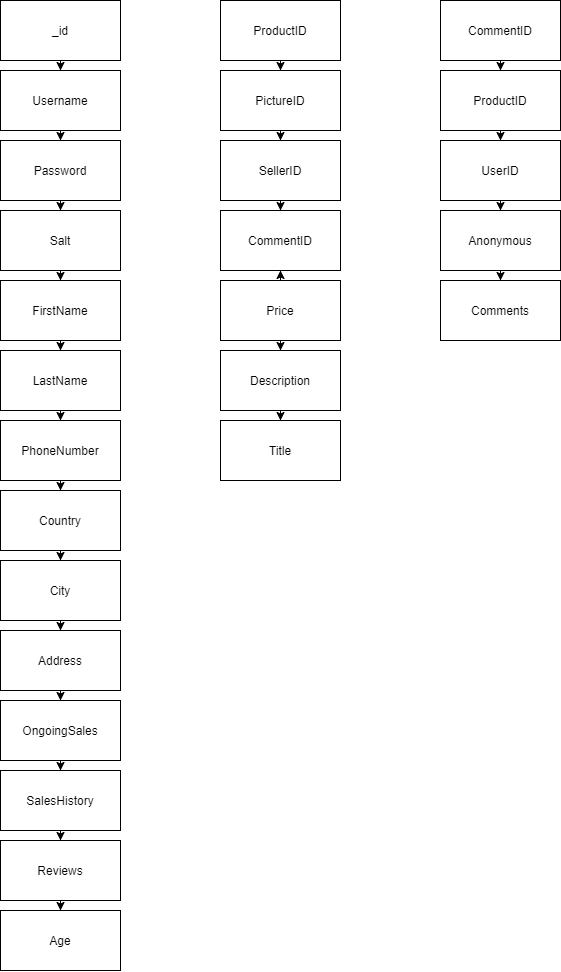

The diagram above was exported from draw.io. Its source (the exported page's mxGraphModel, read from the mxfile embedded in the PNG):
<mxGraphModel dx="1730" dy="967" grid="1" gridSize="10" guides="1" tooltips="1" connect="1" arrows="1" fold="1" page="1" pageScale="1" pageWidth="850" pageHeight="1100" math="0" shadow="0">
  <root>
    <mxCell id="0" />
    <mxCell id="1" parent="0" />
    <mxCell id="bn1y7iWH_usr6petXUzO-3" value="" style="edgeStyle=orthogonalEdgeStyle;rounded=0;orthogonalLoop=1;jettySize=auto;html=1;" parent="1" source="bn1y7iWH_usr6petXUzO-1" target="bn1y7iWH_usr6petXUzO-2" edge="1">
      <mxGeometry relative="1" as="geometry" />
    </mxCell>
    <mxCell id="bn1y7iWH_usr6petXUzO-1" value="_id" style="rounded=0;whiteSpace=wrap;html=1;" parent="1" vertex="1">
      <mxGeometry x="40" y="40" width="120" height="60" as="geometry" />
    </mxCell>
    <mxCell id="bn1y7iWH_usr6petXUzO-5" value="" style="edgeStyle=orthogonalEdgeStyle;rounded=0;orthogonalLoop=1;jettySize=auto;html=1;" parent="1" source="bn1y7iWH_usr6petXUzO-2" target="bn1y7iWH_usr6petXUzO-4" edge="1">
      <mxGeometry relative="1" as="geometry" />
    </mxCell>
    <mxCell id="bn1y7iWH_usr6petXUzO-2" value="Username" style="rounded=0;whiteSpace=wrap;html=1;" parent="1" vertex="1">
      <mxGeometry x="40" y="110" width="120" height="60" as="geometry" />
    </mxCell>
    <mxCell id="d7YOGctM_Ru-WtLWVebp-4" value="" style="edgeStyle=orthogonalEdgeStyle;rounded=0;orthogonalLoop=1;jettySize=auto;html=1;" edge="1" parent="1" source="bn1y7iWH_usr6petXUzO-4" target="d7YOGctM_Ru-WtLWVebp-3">
      <mxGeometry relative="1" as="geometry" />
    </mxCell>
    <mxCell id="bn1y7iWH_usr6petXUzO-4" value="Password" style="rounded=0;whiteSpace=wrap;html=1;" parent="1" vertex="1">
      <mxGeometry x="40" y="180" width="120" height="60" as="geometry" />
    </mxCell>
    <mxCell id="d7YOGctM_Ru-WtLWVebp-6" value="" style="edgeStyle=orthogonalEdgeStyle;rounded=0;orthogonalLoop=1;jettySize=auto;html=1;" edge="1" parent="1" source="d7YOGctM_Ru-WtLWVebp-3" target="d7YOGctM_Ru-WtLWVebp-5">
      <mxGeometry relative="1" as="geometry" />
    </mxCell>
    <mxCell id="d7YOGctM_Ru-WtLWVebp-3" value="Salt" style="rounded=0;whiteSpace=wrap;html=1;" vertex="1" parent="1">
      <mxGeometry x="40" y="250" width="120" height="60" as="geometry" />
    </mxCell>
    <mxCell id="d7YOGctM_Ru-WtLWVebp-8" value="" style="edgeStyle=orthogonalEdgeStyle;rounded=0;orthogonalLoop=1;jettySize=auto;html=1;" edge="1" parent="1" source="d7YOGctM_Ru-WtLWVebp-5" target="d7YOGctM_Ru-WtLWVebp-7">
      <mxGeometry relative="1" as="geometry" />
    </mxCell>
    <mxCell id="d7YOGctM_Ru-WtLWVebp-5" value="FirstName" style="rounded=0;whiteSpace=wrap;html=1;" vertex="1" parent="1">
      <mxGeometry x="40" y="320" width="120" height="60" as="geometry" />
    </mxCell>
    <mxCell id="d7YOGctM_Ru-WtLWVebp-10" value="" style="edgeStyle=orthogonalEdgeStyle;rounded=0;orthogonalLoop=1;jettySize=auto;html=1;" edge="1" parent="1" source="d7YOGctM_Ru-WtLWVebp-7" target="d7YOGctM_Ru-WtLWVebp-9">
      <mxGeometry relative="1" as="geometry" />
    </mxCell>
    <mxCell id="d7YOGctM_Ru-WtLWVebp-7" value="LastName" style="rounded=0;whiteSpace=wrap;html=1;" vertex="1" parent="1">
      <mxGeometry x="40" y="390" width="120" height="60" as="geometry" />
    </mxCell>
    <mxCell id="d7YOGctM_Ru-WtLWVebp-12" value="" style="edgeStyle=orthogonalEdgeStyle;rounded=0;orthogonalLoop=1;jettySize=auto;html=1;" edge="1" parent="1" source="d7YOGctM_Ru-WtLWVebp-9" target="d7YOGctM_Ru-WtLWVebp-11">
      <mxGeometry relative="1" as="geometry" />
    </mxCell>
    <mxCell id="d7YOGctM_Ru-WtLWVebp-9" value="PhoneNumber" style="rounded=0;whiteSpace=wrap;html=1;" vertex="1" parent="1">
      <mxGeometry x="40" y="460" width="120" height="60" as="geometry" />
    </mxCell>
    <mxCell id="d7YOGctM_Ru-WtLWVebp-14" value="" style="edgeStyle=orthogonalEdgeStyle;rounded=0;orthogonalLoop=1;jettySize=auto;html=1;" edge="1" parent="1" source="d7YOGctM_Ru-WtLWVebp-11" target="d7YOGctM_Ru-WtLWVebp-13">
      <mxGeometry relative="1" as="geometry" />
    </mxCell>
    <mxCell id="d7YOGctM_Ru-WtLWVebp-11" value="Country" style="rounded=0;whiteSpace=wrap;html=1;" vertex="1" parent="1">
      <mxGeometry x="40" y="530" width="120" height="60" as="geometry" />
    </mxCell>
    <mxCell id="d7YOGctM_Ru-WtLWVebp-16" value="" style="edgeStyle=orthogonalEdgeStyle;rounded=0;orthogonalLoop=1;jettySize=auto;html=1;" edge="1" parent="1" source="d7YOGctM_Ru-WtLWVebp-13" target="d7YOGctM_Ru-WtLWVebp-15">
      <mxGeometry relative="1" as="geometry" />
    </mxCell>
    <mxCell id="d7YOGctM_Ru-WtLWVebp-13" value="City" style="rounded=0;whiteSpace=wrap;html=1;" vertex="1" parent="1">
      <mxGeometry x="40" y="600" width="120" height="60" as="geometry" />
    </mxCell>
    <mxCell id="d7YOGctM_Ru-WtLWVebp-18" value="" style="edgeStyle=orthogonalEdgeStyle;rounded=0;orthogonalLoop=1;jettySize=auto;html=1;" edge="1" parent="1" source="d7YOGctM_Ru-WtLWVebp-15" target="d7YOGctM_Ru-WtLWVebp-17">
      <mxGeometry relative="1" as="geometry" />
    </mxCell>
    <mxCell id="d7YOGctM_Ru-WtLWVebp-15" value="Address" style="rounded=0;whiteSpace=wrap;html=1;" vertex="1" parent="1">
      <mxGeometry x="40" y="670" width="120" height="60" as="geometry" />
    </mxCell>
    <mxCell id="d7YOGctM_Ru-WtLWVebp-20" value="" style="edgeStyle=orthogonalEdgeStyle;rounded=0;orthogonalLoop=1;jettySize=auto;html=1;" edge="1" parent="1" source="d7YOGctM_Ru-WtLWVebp-17" target="d7YOGctM_Ru-WtLWVebp-19">
      <mxGeometry relative="1" as="geometry" />
    </mxCell>
    <mxCell id="d7YOGctM_Ru-WtLWVebp-17" value="OngoingSales" style="rounded=0;whiteSpace=wrap;html=1;" vertex="1" parent="1">
      <mxGeometry x="40" y="740" width="120" height="60" as="geometry" />
    </mxCell>
    <mxCell id="d7YOGctM_Ru-WtLWVebp-22" value="" style="edgeStyle=orthogonalEdgeStyle;rounded=0;orthogonalLoop=1;jettySize=auto;html=1;" edge="1" parent="1" source="d7YOGctM_Ru-WtLWVebp-19" target="d7YOGctM_Ru-WtLWVebp-21">
      <mxGeometry relative="1" as="geometry" />
    </mxCell>
    <mxCell id="d7YOGctM_Ru-WtLWVebp-19" value="SalesHistory" style="rounded=0;whiteSpace=wrap;html=1;" vertex="1" parent="1">
      <mxGeometry x="40" y="810" width="120" height="60" as="geometry" />
    </mxCell>
    <mxCell id="d7YOGctM_Ru-WtLWVebp-44" value="" style="edgeStyle=orthogonalEdgeStyle;rounded=0;orthogonalLoop=1;jettySize=auto;html=1;" edge="1" parent="1" source="d7YOGctM_Ru-WtLWVebp-21" target="d7YOGctM_Ru-WtLWVebp-43">
      <mxGeometry relative="1" as="geometry" />
    </mxCell>
    <mxCell id="d7YOGctM_Ru-WtLWVebp-21" value="Reviews" style="rounded=0;whiteSpace=wrap;html=1;" vertex="1" parent="1">
      <mxGeometry x="40" y="880" width="120" height="60" as="geometry" />
    </mxCell>
    <mxCell id="d7YOGctM_Ru-WtLWVebp-28" value="" style="edgeStyle=orthogonalEdgeStyle;rounded=0;orthogonalLoop=1;jettySize=auto;html=1;" edge="1" parent="1" source="d7YOGctM_Ru-WtLWVebp-23" target="d7YOGctM_Ru-WtLWVebp-26">
      <mxGeometry relative="1" as="geometry" />
    </mxCell>
    <mxCell id="d7YOGctM_Ru-WtLWVebp-23" value="ProductID" style="rounded=0;whiteSpace=wrap;html=1;" vertex="1" parent="1">
      <mxGeometry x="260" y="40" width="120" height="60" as="geometry" />
    </mxCell>
    <mxCell id="d7YOGctM_Ru-WtLWVebp-34" value="" style="edgeStyle=orthogonalEdgeStyle;rounded=0;orthogonalLoop=1;jettySize=auto;html=1;" edge="1" parent="1" source="d7YOGctM_Ru-WtLWVebp-26" target="d7YOGctM_Ru-WtLWVebp-33">
      <mxGeometry relative="1" as="geometry" />
    </mxCell>
    <mxCell id="d7YOGctM_Ru-WtLWVebp-26" value="PictureID" style="whiteSpace=wrap;html=1;rounded=0;" vertex="1" parent="1">
      <mxGeometry x="260" y="110" width="120" height="60" as="geometry" />
    </mxCell>
    <mxCell id="d7YOGctM_Ru-WtLWVebp-45" style="edgeStyle=orthogonalEdgeStyle;rounded=0;orthogonalLoop=1;jettySize=auto;html=1;" edge="1" parent="1" source="d7YOGctM_Ru-WtLWVebp-33" target="d7YOGctM_Ru-WtLWVebp-41">
      <mxGeometry relative="1" as="geometry" />
    </mxCell>
    <mxCell id="d7YOGctM_Ru-WtLWVebp-33" value="SellerID" style="whiteSpace=wrap;html=1;rounded=0;" vertex="1" parent="1">
      <mxGeometry x="260" y="180" width="120" height="60" as="geometry" />
    </mxCell>
    <mxCell id="d7YOGctM_Ru-WtLWVebp-38" value="" style="edgeStyle=orthogonalEdgeStyle;rounded=0;orthogonalLoop=1;jettySize=auto;html=1;" edge="1" parent="1" source="d7YOGctM_Ru-WtLWVebp-35" target="d7YOGctM_Ru-WtLWVebp-37">
      <mxGeometry relative="1" as="geometry" />
    </mxCell>
    <mxCell id="d7YOGctM_Ru-WtLWVebp-46" style="edgeStyle=orthogonalEdgeStyle;rounded=0;orthogonalLoop=1;jettySize=auto;html=1;" edge="1" parent="1" source="d7YOGctM_Ru-WtLWVebp-35" target="d7YOGctM_Ru-WtLWVebp-41">
      <mxGeometry relative="1" as="geometry" />
    </mxCell>
    <mxCell id="d7YOGctM_Ru-WtLWVebp-35" value="Price" style="whiteSpace=wrap;html=1;rounded=0;" vertex="1" parent="1">
      <mxGeometry x="260" y="320" width="120" height="60" as="geometry" />
    </mxCell>
    <mxCell id="d7YOGctM_Ru-WtLWVebp-40" value="" style="edgeStyle=orthogonalEdgeStyle;rounded=0;orthogonalLoop=1;jettySize=auto;html=1;" edge="1" parent="1" source="d7YOGctM_Ru-WtLWVebp-37" target="d7YOGctM_Ru-WtLWVebp-39">
      <mxGeometry relative="1" as="geometry" />
    </mxCell>
    <mxCell id="d7YOGctM_Ru-WtLWVebp-37" value="Description" style="whiteSpace=wrap;html=1;rounded=0;" vertex="1" parent="1">
      <mxGeometry x="260" y="390" width="120" height="60" as="geometry" />
    </mxCell>
    <mxCell id="d7YOGctM_Ru-WtLWVebp-39" value="Title" style="whiteSpace=wrap;html=1;rounded=0;" vertex="1" parent="1">
      <mxGeometry x="260" y="460" width="120" height="60" as="geometry" />
    </mxCell>
    <mxCell id="d7YOGctM_Ru-WtLWVebp-41" value="CommentID" style="whiteSpace=wrap;html=1;rounded=0;" vertex="1" parent="1">
      <mxGeometry x="260" y="250" width="120" height="60" as="geometry" />
    </mxCell>
    <mxCell id="d7YOGctM_Ru-WtLWVebp-43" value="Age" style="whiteSpace=wrap;html=1;rounded=0;" vertex="1" parent="1">
      <mxGeometry x="40" y="950" width="120" height="60" as="geometry" />
    </mxCell>
    <mxCell id="d7YOGctM_Ru-WtLWVebp-49" value="" style="edgeStyle=orthogonalEdgeStyle;rounded=0;orthogonalLoop=1;jettySize=auto;html=1;" edge="1" parent="1" source="d7YOGctM_Ru-WtLWVebp-47" target="d7YOGctM_Ru-WtLWVebp-48">
      <mxGeometry relative="1" as="geometry" />
    </mxCell>
    <mxCell id="d7YOGctM_Ru-WtLWVebp-47" value="CommentID" style="rounded=0;whiteSpace=wrap;html=1;" vertex="1" parent="1">
      <mxGeometry x="480" y="40" width="120" height="60" as="geometry" />
    </mxCell>
    <mxCell id="d7YOGctM_Ru-WtLWVebp-51" value="" style="edgeStyle=orthogonalEdgeStyle;rounded=0;orthogonalLoop=1;jettySize=auto;html=1;" edge="1" parent="1" source="d7YOGctM_Ru-WtLWVebp-48" target="d7YOGctM_Ru-WtLWVebp-50">
      <mxGeometry relative="1" as="geometry" />
    </mxCell>
    <mxCell id="d7YOGctM_Ru-WtLWVebp-48" value="ProductID" style="whiteSpace=wrap;html=1;rounded=0;" vertex="1" parent="1">
      <mxGeometry x="480" y="110" width="120" height="60" as="geometry" />
    </mxCell>
    <mxCell id="d7YOGctM_Ru-WtLWVebp-53" value="" style="edgeStyle=orthogonalEdgeStyle;rounded=0;orthogonalLoop=1;jettySize=auto;html=1;" edge="1" parent="1" source="d7YOGctM_Ru-WtLWVebp-50" target="d7YOGctM_Ru-WtLWVebp-52">
      <mxGeometry relative="1" as="geometry" />
    </mxCell>
    <mxCell id="d7YOGctM_Ru-WtLWVebp-50" value="UserID" style="whiteSpace=wrap;html=1;rounded=0;" vertex="1" parent="1">
      <mxGeometry x="480" y="180" width="120" height="60" as="geometry" />
    </mxCell>
    <mxCell id="d7YOGctM_Ru-WtLWVebp-55" value="" style="edgeStyle=orthogonalEdgeStyle;rounded=0;orthogonalLoop=1;jettySize=auto;html=1;" edge="1" parent="1" source="d7YOGctM_Ru-WtLWVebp-52" target="d7YOGctM_Ru-WtLWVebp-54">
      <mxGeometry relative="1" as="geometry" />
    </mxCell>
    <mxCell id="d7YOGctM_Ru-WtLWVebp-52" value="Anonymous" style="whiteSpace=wrap;html=1;rounded=0;" vertex="1" parent="1">
      <mxGeometry x="480" y="250" width="120" height="60" as="geometry" />
    </mxCell>
    <mxCell id="d7YOGctM_Ru-WtLWVebp-54" value="Comments" style="whiteSpace=wrap;html=1;rounded=0;" vertex="1" parent="1">
      <mxGeometry x="480" y="320" width="120" height="60" as="geometry" />
    </mxCell>
  </root>
</mxGraphModel>